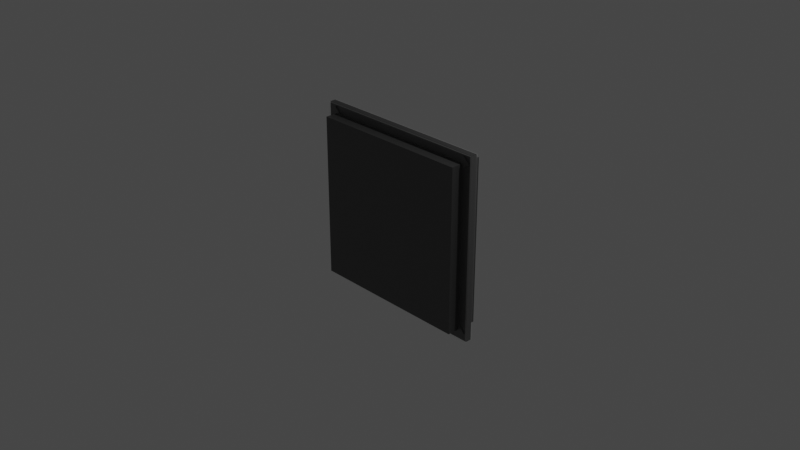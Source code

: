 # Source: back_wall.blend  (saved by Blender 3.4.6; exported with 4.5.12 LTS)
import bpy
from mathutils import Matrix  # noqa: F401  (used for matrix-valued properties, if any)

bpy.ops.wm.read_factory_settings(use_empty=True)
scene = bpy.context.scene
scene.name = 'Scene'

# ---- collections
col_collection = bpy.data.collections.new('Collection'); scene.collection.children.link(col_collection)

# ---- materials (node trees are filled in below, after node groups)
mat_backglass = bpy.data.materials.new('BackGlass')
mat_backglass.surface_render_method = 'BLENDED'
mat_backglass.blend_method = 'BLEND'
mat_backglass.use_transparent_shadow = False
mat_metal = bpy.data.materials.new('Metal')
mat_metal.use_transparent_shadow = False

# ---- material node trees
mat_backglass.use_nodes = True; mat_backglass.node_tree.nodes.clear()
_N = mat_backglass.node_tree.nodes; _L = mat_backglass.node_tree.links
n0 = _N.new('ShaderNodeBsdfPrincipled'); n0.name = 'Principled BSDF'; n0.location = (10, 300)
n0.distribution = 'GGX'
n0.subsurface_method = 'RANDOM_WALK_SKIN'
n0.inputs[3].default_value = 1.45
n0.inputs[4].default_value = 0.05
n0.inputs[27].default_value = (0.0, 0.0, 0.0, 1.0)
n0.inputs[28].default_value = 1.0
n1 = _N.new('ShaderNodeOutputMaterial'); n1.name = 'Material Output'; n1.location = (300, 300)
_L.new(n0.outputs[0], n1.inputs[0])
n1.is_active_output = True
mat_metal.use_nodes = True; mat_metal.node_tree.nodes.clear()
_N = mat_metal.node_tree.nodes; _L = mat_metal.node_tree.links
n0 = _N.new('ShaderNodeBsdfPrincipled'); n0.name = 'Principled BSDF'; n0.location = (10, 300)
n0.distribution = 'GGX'
n0.subsurface_method = 'RANDOM_WALK_SKIN'
n0.inputs[0].default_value = (0.1523, 0.1523, 0.1523, 1.0)
n0.inputs[1].default_value = 1.0
n0.inputs[2].default_value = 0.5052
n0.inputs[3].default_value = 1.45
n0.inputs[27].default_value = (0.0, 0.0, 0.0, 1.0)
n0.inputs[28].default_value = 1.0
n1 = _N.new('ShaderNodeOutputMaterial'); n1.name = 'Material Output'; n1.location = (300, 300)
_L.new(n0.outputs[0], n1.inputs[0])
n1.is_active_output = True

# ---- world
world_world = bpy.data.worlds.new('World'); scene.world = world_world
world_world.use_nodes = True; world_world.node_tree.nodes.clear()
_N = world_world.node_tree.nodes; _L = world_world.node_tree.links
n0 = _N.new('ShaderNodeOutputWorld'); n0.name = 'World Output'; n0.location = (300, 300)
n1 = _N.new('ShaderNodeBackground'); n1.name = 'Background'; n1.location = (10, 300)
n1.inputs[0].default_value = (0.05088, 0.05088, 0.05088, 1.0)
_L.new(n1.outputs[0], n0.inputs[0])
n0.is_active_output = True
world_world.color = (0.05088, 0.05088, 0.05088)
world_world.use_sun_shadow = False
world_world.sun_shadow_jitter_overblur = 0.0

# ---- cameras
cam_camera = bpy.data.cameras.new('Camera')
cam_camera.clip_end = 100.0
cam_camera.ortho_scale = 7.314

# ---- lights
light_light = bpy.data.lights.new('Light', 'POINT')
light_light.transmission_factor = 0.0
light_light.energy = 1000.0
light_light.shadow_soft_size = 0.1
light_light.shadow_maximum_resolution = 0.006
light_light.use_absolute_resolution = True

# ---- meshes
me_cube_001 = bpy.data.meshes.new('Cube.001')
me_cube_001.from_pydata([(-1.0, -1.0, -1.0), (-1.0, -1.0, 1.0), (-1.0, 1.0, -1.0), (-1.0, 1.0, 1.0), (1.0, -1.0, -1.0), (1.0, -1.0, 1.0), (1.0, 1.0, -1.0), (1.0, 1.0, 1.0)], [], [(0, 1, 3, 2), (2, 3, 7, 6), (6, 7, 5, 4), (4, 5, 1, 0), (2, 6, 4, 0), (7, 3, 1, 5)])
_uv = me_cube_001.uv_layers.new(name='UVMap')
_uv.uv.foreach_set('vector', [0.375, 0.0, 0.625, 0.0, 0.625, 0.25, 0.375, 0.25, 0.375, 0.25, 0.625, 0.25, 0.625, 0.5, 0.375, 0.5, 0.375, 0.5, 0.625, 0.5, 0.625, 0.75, 0.375, 0.75, 0.375, 0.75, 0.625, 0.75, 0.625, 1.0, 0.375, 1.0, 0.125, 0.5, 0.375, 0.5, 0.375, 0.75, 0.125, 0.75, 0.625, 0.5, 0.875, 0.5, 0.875, 0.75, 0.625, 0.75])
me_cube_001.materials.append(mat_backglass)
me_cube_001.update()
me_cube_002 = bpy.data.meshes.new('Cube.002')
me_cube_002.from_pydata([(-1.0, -1.0, -1.0), (-1.0, -1.0, 1.0), (-1.0, 1.0, -1.0), (-1.0, 1.0, 1.0), (1.0, -1.0, -1.0), (1.0, -1.0, 1.0), (1.0, 1.0, -1.0), (1.0, 1.0, 1.0)], [], [(0, 1, 3, 2), (2, 3, 7, 6), (6, 7, 5, 4), (4, 5, 1, 0), (2, 6, 4, 0), (7, 3, 1, 5)])
_uv = me_cube_002.uv_layers.new(name='UVMap')
_uv.uv.foreach_set('vector', [0.375, 0.0, 0.625, 0.0, 0.625, 0.25, 0.375, 0.25, 0.375, 0.25, 0.625, 0.25, 0.625, 0.5, 0.375, 0.5, 0.375, 0.5, 0.625, 0.5, 0.625, 0.75, 0.375, 0.75, 0.375, 0.75, 0.625, 0.75, 0.625, 1.0, 0.375, 1.0, 0.125, 0.5, 0.375, 0.5, 0.375, 0.75, 0.125, 0.75, 0.625, 0.5, 0.875, 0.5, 0.875, 0.75, 0.625, 0.75])
me_cube_002.materials.append(mat_metal)
me_cube_002.materials.append(mat_metal)
me_cube_002.update()
me_cube_003 = bpy.data.meshes.new('Cube.003')
me_cube_003.from_pydata([(-1.0, -1.0, -1.0), (-1.0, -1.0, 1.0), (-1.0, 1.0, -1.0), (-1.0, 1.0, 1.0), (1.0, -1.0, -1.0), (1.0, -1.0, 1.0), (1.0, 1.0, -1.0), (1.0, 1.0, 1.0)], [], [(0, 1, 3, 2), (2, 3, 7, 6), (6, 7, 5, 4), (4, 5, 1, 0), (2, 6, 4, 0), (7, 3, 1, 5)])
_uv = me_cube_003.uv_layers.new(name='UVMap')
_uv.uv.foreach_set('vector', [0.375, 0.0, 0.625, 0.0, 0.625, 0.25, 0.375, 0.25, 0.375, 0.25, 0.625, 0.25, 0.625, 0.5, 0.375, 0.5, 0.375, 0.5, 0.625, 0.5, 0.625, 0.75, 0.375, 0.75, 0.375, 0.75, 0.625, 0.75, 0.625, 1.0, 0.375, 1.0, 0.125, 0.5, 0.375, 0.5, 0.375, 0.75, 0.125, 0.75, 0.625, 0.5, 0.875, 0.5, 0.875, 0.75, 0.625, 0.75])
me_cube_003.materials.append(mat_metal)
me_cube_003.materials.append(mat_metal)
me_cube_003.update()
me_cube_004 = bpy.data.meshes.new('Cube.004')
me_cube_004.from_pydata([(-1.0, -1.0, -1.0), (-1.0, -1.0, 1.0), (-1.0, 1.0, -1.0), (-1.0, 1.0, 1.0), (1.0, -1.0, -1.0), (1.0, -1.0, 1.0), (1.0, 1.0, -1.0), (1.0, 1.0, 1.0)], [], [(0, 1, 3, 2), (2, 3, 7, 6), (6, 7, 5, 4), (4, 5, 1, 0), (2, 6, 4, 0), (7, 3, 1, 5)])
_uv = me_cube_004.uv_layers.new(name='UVMap')
_uv.uv.foreach_set('vector', [0.375, 0.0, 0.625, 0.0, 0.625, 0.25, 0.375, 0.25, 0.375, 0.25, 0.625, 0.25, 0.625, 0.5, 0.375, 0.5, 0.375, 0.5, 0.625, 0.5, 0.625, 0.75, 0.375, 0.75, 0.375, 0.75, 0.625, 0.75, 0.625, 1.0, 0.375, 1.0, 0.125, 0.5, 0.375, 0.5, 0.375, 0.75, 0.125, 0.75, 0.625, 0.5, 0.875, 0.5, 0.875, 0.75, 0.625, 0.75])
me_cube_004.materials.append(mat_metal)
me_cube_004.update()
me_cube_005 = bpy.data.meshes.new('Cube.005')
me_cube_005.from_pydata([(-1.0, -1.0, -1.0), (-1.0, -1.0, 1.0), (-1.0, 1.0, -1.0), (-1.0, 1.0, 1.0), (1.0, -1.0, -1.0), (1.0, -1.0, 1.0), (1.0, 1.0, -1.0), (1.0, 1.0, 1.0)], [], [(0, 1, 3, 2), (2, 3, 7, 6), (6, 7, 5, 4), (4, 5, 1, 0), (2, 6, 4, 0), (7, 3, 1, 5)])
_uv = me_cube_005.uv_layers.new(name='UVMap')
_uv.uv.foreach_set('vector', [0.375, 0.0, 0.625, 0.0, 0.625, 0.25, 0.375, 0.25, 0.375, 0.25, 0.625, 0.25, 0.625, 0.5, 0.375, 0.5, 0.375, 0.5, 0.625, 0.5, 0.625, 0.75, 0.375, 0.75, 0.375, 0.75, 0.625, 0.75, 0.625, 1.0, 0.375, 1.0, 0.125, 0.5, 0.375, 0.5, 0.375, 0.75, 0.125, 0.75, 0.625, 0.5, 0.875, 0.5, 0.875, 0.75, 0.625, 0.75])
me_cube_005.materials.append(mat_metal)
me_cube_005.update()

# ---- objects
ob_light = bpy.data.objects.new('Light', light_light)
ob_camera = bpy.data.objects.new('Camera', cam_camera)
ob_cube = bpy.data.objects.new('Cube', me_cube_001)
ob_cube_001 = bpy.data.objects.new('Cube.001', me_cube_002)
ob_cube_002 = bpy.data.objects.new('Cube.002', me_cube_003)
ob_cube_003 = bpy.data.objects.new('Cube.003', me_cube_004)
ob_cube_004 = bpy.data.objects.new('Cube.004', me_cube_005)

# ---- transforms, parenting, visibility, modifiers, constraints
ob_light.location = (4.076, 1.005, 5.904)
ob_light.rotation_euler = (0.6503, 0.05522, 1.866)
ob_light.lock_rotations_4d = False
ob_light.empty_display_type = 'ARROWS'
ob_light.color = (0.0, 0.0, 0.0, 0.0)
ob_light.lineart.crease_threshold = 0.0
ob_camera.location = (7.359, -6.926, 4.958)
ob_camera.rotation_euler = (1.109, 0.0, 0.8149)
ob_camera.lock_rotations_4d = False
ob_camera.empty_display_type = 'ARROWS'
ob_camera.color = (0.0, 0.0, 0.0, 0.0)
ob_camera.display_type = 'WIRE'
ob_camera.lineart.crease_threshold = 0.0
ob_cube.location = (0.0, 0.0, 0.0)
ob_cube.scale = (1.0, 0.05, 1.0)
ob_cube_001.location = (-0.001065, 0.003073, 0.002498)
ob_cube_001.scale = (1.0, 0.03187, 1.0)
_m = ob_cube_001.modifiers.new('Boolean', 'BOOLEAN')
_m.object = ob_cube_002
ob_cube_002.location = (-0.001065, 0.003073, 0.002498)
ob_cube_002.scale = (0.8969, 0.1766, 0.8957)
ob_cube_003.location = (0.0, 0.0, 0.0)
ob_cube_003.rotation_euler = (0.0, 0.7854, 0.0)
ob_cube_003.scale = (1.333, 0.04555, 0.04724)
ob_cube_004.location = (0.0, 1.353e-10, 0.003954)
ob_cube_004.rotation_euler = (0.0, -0.7854, 0.0)
ob_cube_004.scale = (1.333, 0.04555, 0.04724)

# ---- collection membership
col_collection.objects.link(ob_light)
col_collection.objects.link(ob_camera)
col_collection.objects.link(ob_cube)
col_collection.objects.link(ob_cube_001)
col_collection.objects.link(ob_cube_002)
col_collection.objects.link(ob_cube_003)
col_collection.objects.link(ob_cube_004)

# ---- scene / render settings (as saved in the file)
scene.camera = ob_camera
scene.frame_start = 1; scene.frame_end = 250; scene.frame_set(1)
scene.render.engine = 'BLENDER_EEVEE_NEXT'
scene.cycles.sampling_pattern = 'TABULATED_SOBOL'
scene.cycles.use_light_tree = False
scene.view_settings.view_transform = 'Filmic'
bpy.context.view_layer.update()
